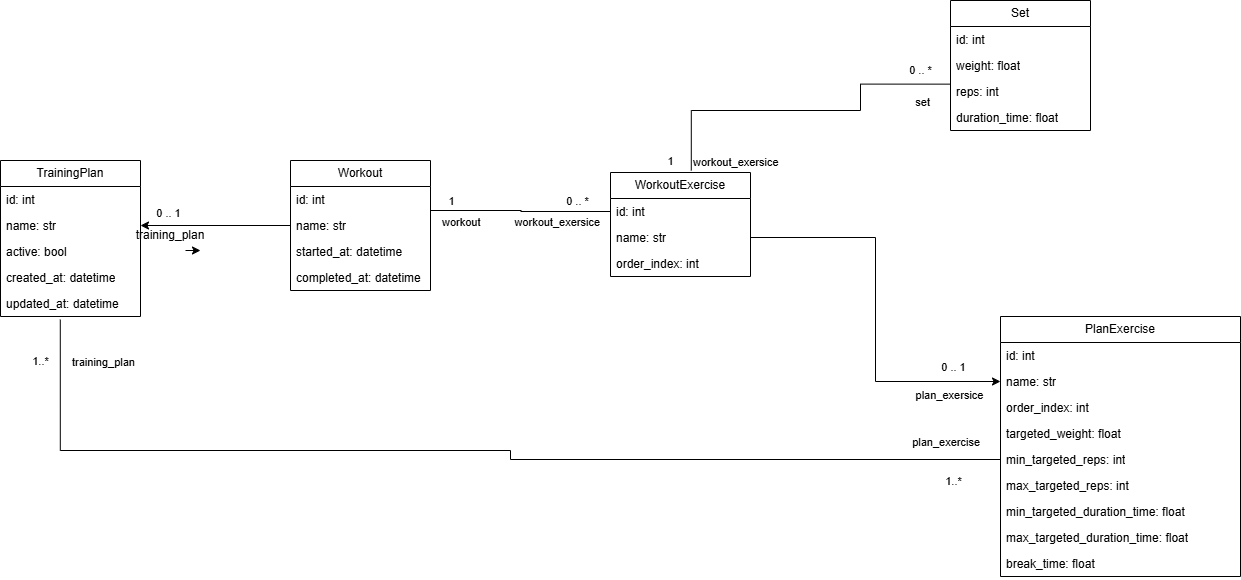

The diagram above was exported from draw.io. Its source (the exported page's mxGraphModel, read from the mxfile embedded in the PNG):
<mxGraphModel dx="1452" dy="708" grid="1" gridSize="10" guides="1" tooltips="1" connect="1" arrows="1" fold="1" page="1" pageScale="1" pageWidth="827" pageHeight="1169" math="0" shadow="0">
  <root>
    <mxCell id="0" />
    <mxCell id="1" parent="0" />
    <mxCell id="71UQ4k-R6XhFxSxr-yF1-1" parent="1" style="swimlane;fontStyle=0;childLayout=stackLayout;horizontal=1;startSize=26;fillColor=none;horizontalStack=0;resizeParent=1;resizeParentMax=0;resizeLast=0;collapsible=1;marginBottom=0;whiteSpace=wrap;html=1;" value="TrainingPlan" vertex="1">
      <mxGeometry height="156" width="140" x="40" y="260" as="geometry">
        <mxRectangle height="30" width="110" x="130" y="130" as="alternateBounds" />
      </mxGeometry>
    </mxCell>
    <mxCell id="71UQ4k-R6XhFxSxr-yF1-2" parent="71UQ4k-R6XhFxSxr-yF1-1" style="text;strokeColor=none;fillColor=none;align=left;verticalAlign=top;spacingLeft=4;spacingRight=4;overflow=hidden;rotatable=0;points=[[0,0.5],[1,0.5]];portConstraint=eastwest;whiteSpace=wrap;html=1;" value="id: int&lt;div&gt;&lt;br&gt;&lt;/div&gt;" vertex="1">
      <mxGeometry height="26" width="140" y="26" as="geometry" />
    </mxCell>
    <mxCell id="71UQ4k-R6XhFxSxr-yF1-3" parent="71UQ4k-R6XhFxSxr-yF1-1" style="text;strokeColor=none;fillColor=none;align=left;verticalAlign=top;spacingLeft=4;spacingRight=4;overflow=hidden;rotatable=0;points=[[0,0.5],[1,0.5]];portConstraint=eastwest;whiteSpace=wrap;html=1;" value="name: str&lt;div&gt;&lt;br&gt;&lt;/div&gt;" vertex="1">
      <mxGeometry height="26" width="140" y="52" as="geometry" />
    </mxCell>
    <mxCell id="71UQ4k-R6XhFxSxr-yF1-4" parent="71UQ4k-R6XhFxSxr-yF1-1" style="text;strokeColor=none;fillColor=none;align=left;verticalAlign=top;spacingLeft=4;spacingRight=4;overflow=hidden;rotatable=0;points=[[0,0.5],[1,0.5]];portConstraint=eastwest;whiteSpace=wrap;html=1;" value="active: bool&lt;div&gt;&lt;br&gt;&lt;/div&gt;&lt;div&gt;&lt;br&gt;&lt;/div&gt;" vertex="1">
      <mxGeometry height="26" width="140" y="78" as="geometry" />
    </mxCell>
    <mxCell id="71UQ4k-R6XhFxSxr-yF1-5" parent="71UQ4k-R6XhFxSxr-yF1-1" style="text;strokeColor=none;fillColor=none;align=left;verticalAlign=top;spacingLeft=4;spacingRight=4;overflow=hidden;rotatable=0;points=[[0,0.5],[1,0.5]];portConstraint=eastwest;whiteSpace=wrap;html=1;" value="&lt;div&gt;created_at: datetime&lt;/div&gt;" vertex="1">
      <mxGeometry height="26" width="140" y="104" as="geometry" />
    </mxCell>
    <mxCell id="71UQ4k-R6XhFxSxr-yF1-6" parent="71UQ4k-R6XhFxSxr-yF1-1" style="text;strokeColor=none;fillColor=none;align=left;verticalAlign=top;spacingLeft=4;spacingRight=4;overflow=hidden;rotatable=0;points=[[0,0.5],[1,0.5]];portConstraint=eastwest;whiteSpace=wrap;html=1;" value="&lt;div&gt;updated_at: datetime&lt;/div&gt;" vertex="1">
      <mxGeometry height="26" width="140" y="130" as="geometry" />
    </mxCell>
    <mxCell id="71UQ4k-R6XhFxSxr-yF1-7" parent="1" style="swimlane;fontStyle=0;childLayout=stackLayout;horizontal=1;startSize=26;fillColor=none;horizontalStack=0;resizeParent=1;resizeParentMax=0;resizeLast=0;collapsible=1;marginBottom=0;whiteSpace=wrap;html=1;" value="Workout" vertex="1">
      <mxGeometry height="130" width="140" x="330" y="260" as="geometry" />
    </mxCell>
    <mxCell id="71UQ4k-R6XhFxSxr-yF1-8" parent="71UQ4k-R6XhFxSxr-yF1-7" style="text;strokeColor=none;fillColor=none;align=left;verticalAlign=top;spacingLeft=4;spacingRight=4;overflow=hidden;rotatable=0;points=[[0,0.5],[1,0.5]];portConstraint=eastwest;whiteSpace=wrap;html=1;" value="id: int" vertex="1">
      <mxGeometry height="26" width="140" y="26" as="geometry" />
    </mxCell>
    <mxCell id="71UQ4k-R6XhFxSxr-yF1-9" parent="71UQ4k-R6XhFxSxr-yF1-7" style="text;strokeColor=none;fillColor=none;align=left;verticalAlign=top;spacingLeft=4;spacingRight=4;overflow=hidden;rotatable=0;points=[[0,0.5],[1,0.5]];portConstraint=eastwest;whiteSpace=wrap;html=1;" value="name: str" vertex="1">
      <mxGeometry height="26" width="140" y="52" as="geometry" />
    </mxCell>
    <mxCell id="71UQ4k-R6XhFxSxr-yF1-10" parent="71UQ4k-R6XhFxSxr-yF1-7" style="text;strokeColor=none;fillColor=none;align=left;verticalAlign=top;spacingLeft=4;spacingRight=4;overflow=hidden;rotatable=0;points=[[0,0.5],[1,0.5]];portConstraint=eastwest;whiteSpace=wrap;html=1;" value="started_at: datetime" vertex="1">
      <mxGeometry height="26" width="140" y="78" as="geometry" />
    </mxCell>
    <mxCell id="71UQ4k-R6XhFxSxr-yF1-11" parent="71UQ4k-R6XhFxSxr-yF1-7" style="text;strokeColor=none;fillColor=none;align=left;verticalAlign=top;spacingLeft=4;spacingRight=4;overflow=hidden;rotatable=0;points=[[0,0.5],[1,0.5]];portConstraint=eastwest;whiteSpace=wrap;html=1;" value="&lt;span style=&quot;background-color: transparent; color: light-dark(rgb(0, 0, 0), rgb(255, 255, 255));&quot;&gt;completed_at: datetime&lt;/span&gt;" vertex="1">
      <mxGeometry height="26" width="140" y="104" as="geometry" />
    </mxCell>
    <mxCell id="71UQ4k-R6XhFxSxr-yF1-14" edge="1" parent="1" source="71UQ4k-R6XhFxSxr-yF1-9" style="edgeStyle=orthogonalEdgeStyle;rounded=0;orthogonalLoop=1;jettySize=auto;html=1;entryX=1;entryY=0.5;entryDx=0;entryDy=0;" target="71UQ4k-R6XhFxSxr-yF1-3">
      <mxGeometry relative="1" as="geometry">
        <mxPoint x="220" y="325" as="targetPoint" />
      </mxGeometry>
    </mxCell>
    <mxCell id="71UQ4k-R6XhFxSxr-yF1-15" connectable="0" parent="71UQ4k-R6XhFxSxr-yF1-14" style="edgeLabel;html=1;align=center;verticalAlign=middle;resizable=0;points=[];" value="0 .. 1" vertex="1">
      <mxGeometry relative="1" x="0.6352" y="-2" as="geometry">
        <mxPoint y="-11" as="offset" />
      </mxGeometry>
    </mxCell>
    <mxCell id="71UQ4k-R6XhFxSxr-yF1-16" parent="1" style="text;html=1;whiteSpace=wrap;strokeColor=none;fillColor=none;align=center;verticalAlign=middle;rounded=0;" value="training_plan" vertex="1">
      <mxGeometry height="30" width="60" x="180" y="320" as="geometry" />
    </mxCell>
    <mxCell id="71UQ4k-R6XhFxSxr-yF1-17" parent="1" style="swimlane;fontStyle=0;childLayout=stackLayout;horizontal=1;startSize=26;fillColor=none;horizontalStack=0;resizeParent=1;resizeParentMax=0;resizeLast=0;collapsible=1;marginBottom=0;whiteSpace=wrap;html=1;" value="WorkoutExercise" vertex="1">
      <mxGeometry height="104" width="140" x="650" y="272" as="geometry" />
    </mxCell>
    <mxCell id="71UQ4k-R6XhFxSxr-yF1-19" parent="71UQ4k-R6XhFxSxr-yF1-17" style="text;strokeColor=none;fillColor=none;align=left;verticalAlign=top;spacingLeft=4;spacingRight=4;overflow=hidden;rotatable=0;points=[[0,0.5],[1,0.5]];portConstraint=eastwest;whiteSpace=wrap;html=1;" value="id: int" vertex="1">
      <mxGeometry height="26" width="140" y="26" as="geometry" />
    </mxCell>
    <mxCell id="71UQ4k-R6XhFxSxr-yF1-34" parent="71UQ4k-R6XhFxSxr-yF1-17" style="text;strokeColor=none;fillColor=none;align=left;verticalAlign=top;spacingLeft=4;spacingRight=4;overflow=hidden;rotatable=0;points=[[0,0.5],[1,0.5]];portConstraint=eastwest;whiteSpace=wrap;html=1;" value="name: str" vertex="1">
      <mxGeometry height="26" width="140" y="52" as="geometry" />
    </mxCell>
    <mxCell id="71UQ4k-R6XhFxSxr-yF1-35" parent="71UQ4k-R6XhFxSxr-yF1-17" style="text;strokeColor=none;fillColor=none;align=left;verticalAlign=top;spacingLeft=4;spacingRight=4;overflow=hidden;rotatable=0;points=[[0,0.5],[1,0.5]];portConstraint=eastwest;whiteSpace=wrap;html=1;" value="order_index: int" vertex="1">
      <mxGeometry height="26" width="140" y="78" as="geometry" />
    </mxCell>
    <mxCell id="71UQ4k-R6XhFxSxr-yF1-24" parent="1" style="swimlane;fontStyle=0;childLayout=stackLayout;horizontal=1;startSize=26;fillColor=none;horizontalStack=0;resizeParent=1;resizeParentMax=0;resizeLast=0;collapsible=1;marginBottom=0;whiteSpace=wrap;html=1;" value="PlanExercise" vertex="1">
      <mxGeometry height="260" width="240" x="1040" y="416" as="geometry" />
    </mxCell>
    <mxCell id="71UQ4k-R6XhFxSxr-yF1-25" parent="71UQ4k-R6XhFxSxr-yF1-24" style="text;strokeColor=none;fillColor=none;align=left;verticalAlign=top;spacingLeft=4;spacingRight=4;overflow=hidden;rotatable=0;points=[[0,0.5],[1,0.5]];portConstraint=eastwest;whiteSpace=wrap;html=1;" value="id: int" vertex="1">
      <mxGeometry height="26" width="240" y="26" as="geometry" />
    </mxCell>
    <mxCell id="71UQ4k-R6XhFxSxr-yF1-26" parent="71UQ4k-R6XhFxSxr-yF1-24" style="text;strokeColor=none;fillColor=none;align=left;verticalAlign=top;spacingLeft=4;spacingRight=4;overflow=hidden;rotatable=0;points=[[0,0.5],[1,0.5]];portConstraint=eastwest;whiteSpace=wrap;html=1;" value="name: str" vertex="1">
      <mxGeometry height="26" width="240" y="52" as="geometry" />
    </mxCell>
    <mxCell id="71UQ4k-R6XhFxSxr-yF1-27" parent="71UQ4k-R6XhFxSxr-yF1-24" style="text;strokeColor=none;fillColor=none;align=left;verticalAlign=top;spacingLeft=4;spacingRight=4;overflow=hidden;rotatable=0;points=[[0,0.5],[1,0.5]];portConstraint=eastwest;whiteSpace=wrap;html=1;" value="order_index: int" vertex="1">
      <mxGeometry height="26" width="240" y="78" as="geometry" />
    </mxCell>
    <mxCell id="71UQ4k-R6XhFxSxr-yF1-52" parent="71UQ4k-R6XhFxSxr-yF1-24" style="text;strokeColor=none;fillColor=none;align=left;verticalAlign=top;spacingLeft=4;spacingRight=4;overflow=hidden;rotatable=0;points=[[0,0.5],[1,0.5]];portConstraint=eastwest;whiteSpace=wrap;html=1;" value="targeted_weight: float" vertex="1">
      <mxGeometry height="26" width="240" y="104" as="geometry" />
    </mxCell>
    <mxCell id="71UQ4k-R6XhFxSxr-yF1-53" parent="71UQ4k-R6XhFxSxr-yF1-24" style="text;strokeColor=none;fillColor=none;align=left;verticalAlign=top;spacingLeft=4;spacingRight=4;overflow=hidden;rotatable=0;points=[[0,0.5],[1,0.5]];portConstraint=eastwest;whiteSpace=wrap;html=1;" value="min_targeted_reps: int" vertex="1">
      <mxGeometry height="26" width="240" y="130" as="geometry" />
    </mxCell>
    <mxCell id="71UQ4k-R6XhFxSxr-yF1-54" parent="71UQ4k-R6XhFxSxr-yF1-24" style="text;strokeColor=none;fillColor=none;align=left;verticalAlign=top;spacingLeft=4;spacingRight=4;overflow=hidden;rotatable=0;points=[[0,0.5],[1,0.5]];portConstraint=eastwest;whiteSpace=wrap;html=1;" value="max_targeted_reps: int" vertex="1">
      <mxGeometry height="26" width="240" y="156" as="geometry" />
    </mxCell>
    <mxCell id="71UQ4k-R6XhFxSxr-yF1-55" parent="71UQ4k-R6XhFxSxr-yF1-24" style="text;strokeColor=none;fillColor=none;align=left;verticalAlign=top;spacingLeft=4;spacingRight=4;overflow=hidden;rotatable=0;points=[[0,0.5],[1,0.5]];portConstraint=eastwest;whiteSpace=wrap;html=1;" value="min_targeted_duration_time: float" vertex="1">
      <mxGeometry height="26" width="240" y="182" as="geometry" />
    </mxCell>
    <mxCell id="71UQ4k-R6XhFxSxr-yF1-56" parent="71UQ4k-R6XhFxSxr-yF1-24" style="text;strokeColor=none;fillColor=none;align=left;verticalAlign=top;spacingLeft=4;spacingRight=4;overflow=hidden;rotatable=0;points=[[0,0.5],[1,0.5]];portConstraint=eastwest;whiteSpace=wrap;html=1;" value="max_targeted_duration_time: float" vertex="1">
      <mxGeometry height="26" width="240" y="208" as="geometry" />
    </mxCell>
    <mxCell id="s2cfQRbxFwICmEywvZBi-2" parent="71UQ4k-R6XhFxSxr-yF1-24" style="text;strokeColor=none;fillColor=none;align=left;verticalAlign=top;spacingLeft=4;spacingRight=4;overflow=hidden;rotatable=0;points=[[0,0.5],[1,0.5]];portConstraint=eastwest;whiteSpace=wrap;html=1;" value="break_time: float" vertex="1">
      <mxGeometry height="26" width="240" y="234" as="geometry" />
    </mxCell>
    <mxCell id="71UQ4k-R6XhFxSxr-yF1-29" edge="1" parent="1" style="endArrow=none;html=1;edgeStyle=orthogonalEdgeStyle;rounded=0;entryX=0;entryY=0.5;entryDx=0;entryDy=0;" target="71UQ4k-R6XhFxSxr-yF1-19" value="">
      <mxGeometry relative="1" as="geometry">
        <mxPoint x="470" y="310" as="sourcePoint" />
        <mxPoint x="630" y="310" as="targetPoint" />
      </mxGeometry>
    </mxCell>
    <mxCell id="71UQ4k-R6XhFxSxr-yF1-30" connectable="0" parent="71UQ4k-R6XhFxSxr-yF1-29" style="edgeLabel;resizable=0;html=1;align=left;verticalAlign=bottom;" value="workout" vertex="1">
      <mxGeometry relative="1" x="-1" as="geometry">
        <mxPoint x="10" y="20" as="offset" />
      </mxGeometry>
    </mxCell>
    <mxCell id="71UQ4k-R6XhFxSxr-yF1-31" connectable="0" parent="71UQ4k-R6XhFxSxr-yF1-29" style="edgeLabel;resizable=0;html=1;align=right;verticalAlign=bottom;" value="workout_exersice" vertex="1">
      <mxGeometry relative="1" x="1" as="geometry">
        <mxPoint x="-10" y="19" as="offset" />
      </mxGeometry>
    </mxCell>
    <mxCell id="71UQ4k-R6XhFxSxr-yF1-32" connectable="0" parent="71UQ4k-R6XhFxSxr-yF1-29" style="edgeLabel;html=1;align=center;verticalAlign=middle;resizable=0;points=[];" value="1" vertex="1">
      <mxGeometry relative="1" x="-0.6434" y="2" as="geometry">
        <mxPoint x="-12" y="-8" as="offset" />
      </mxGeometry>
    </mxCell>
    <mxCell id="71UQ4k-R6XhFxSxr-yF1-33" connectable="0" parent="71UQ4k-R6XhFxSxr-yF1-29" style="edgeLabel;html=1;align=center;verticalAlign=middle;resizable=0;points=[];" value="0 .. *" vertex="1">
      <mxGeometry relative="1" x="0.6273" y="2" as="geometry">
        <mxPoint y="-9" as="offset" />
      </mxGeometry>
    </mxCell>
    <mxCell id="71UQ4k-R6XhFxSxr-yF1-37" edge="1" parent="1" source="71UQ4k-R6XhFxSxr-yF1-34" style="edgeStyle=orthogonalEdgeStyle;rounded=0;orthogonalLoop=1;jettySize=auto;html=1;entryX=0;entryY=0.5;entryDx=0;entryDy=0;" target="71UQ4k-R6XhFxSxr-yF1-26">
      <mxGeometry relative="1" as="geometry" />
    </mxCell>
    <mxCell id="71UQ4k-R6XhFxSxr-yF1-38" connectable="0" parent="71UQ4k-R6XhFxSxr-yF1-37" style="edgeLabel;html=1;align=center;verticalAlign=middle;resizable=0;points=[];" value="plan_exersice" vertex="1">
      <mxGeometry relative="1" x="0.738" y="-2" as="geometry">
        <mxPoint y="11" as="offset" />
      </mxGeometry>
    </mxCell>
    <mxCell id="71UQ4k-R6XhFxSxr-yF1-39" connectable="0" parent="71UQ4k-R6XhFxSxr-yF1-37" style="edgeLabel;html=1;align=center;verticalAlign=middle;resizable=0;points=[];" value="0 .. 1" vertex="1">
      <mxGeometry relative="1" x="0.7588" as="geometry">
        <mxPoint y="-15" as="offset" />
      </mxGeometry>
    </mxCell>
    <mxCell id="71UQ4k-R6XhFxSxr-yF1-41" parent="1" style="swimlane;fontStyle=0;childLayout=stackLayout;horizontal=1;startSize=26;fillColor=none;horizontalStack=0;resizeParent=1;resizeParentMax=0;resizeLast=0;collapsible=1;marginBottom=0;whiteSpace=wrap;html=1;" value="Set" vertex="1">
      <mxGeometry height="130" width="140" x="990" y="100" as="geometry" />
    </mxCell>
    <mxCell id="71UQ4k-R6XhFxSxr-yF1-42" parent="71UQ4k-R6XhFxSxr-yF1-41" style="text;strokeColor=none;fillColor=none;align=left;verticalAlign=top;spacingLeft=4;spacingRight=4;overflow=hidden;rotatable=0;points=[[0,0.5],[1,0.5]];portConstraint=eastwest;whiteSpace=wrap;html=1;" value="id: int" vertex="1">
      <mxGeometry height="26" width="140" y="26" as="geometry" />
    </mxCell>
    <mxCell id="71UQ4k-R6XhFxSxr-yF1-43" parent="71UQ4k-R6XhFxSxr-yF1-41" style="text;strokeColor=none;fillColor=none;align=left;verticalAlign=top;spacingLeft=4;spacingRight=4;overflow=hidden;rotatable=0;points=[[0,0.5],[1,0.5]];portConstraint=eastwest;whiteSpace=wrap;html=1;" value="weight: float" vertex="1">
      <mxGeometry height="26" width="140" y="52" as="geometry" />
    </mxCell>
    <mxCell id="71UQ4k-R6XhFxSxr-yF1-44" parent="71UQ4k-R6XhFxSxr-yF1-41" style="text;strokeColor=none;fillColor=none;align=left;verticalAlign=top;spacingLeft=4;spacingRight=4;overflow=hidden;rotatable=0;points=[[0,0.5],[1,0.5]];portConstraint=eastwest;whiteSpace=wrap;html=1;" value="reps: int" vertex="1">
      <mxGeometry height="26" width="140" y="78" as="geometry" />
    </mxCell>
    <mxCell id="71UQ4k-R6XhFxSxr-yF1-45" parent="71UQ4k-R6XhFxSxr-yF1-41" style="text;strokeColor=none;fillColor=none;align=left;verticalAlign=top;spacingLeft=4;spacingRight=4;overflow=hidden;rotatable=0;points=[[0,0.5],[1,0.5]];portConstraint=eastwest;whiteSpace=wrap;html=1;" value="duration_time: float" vertex="1">
      <mxGeometry height="26" width="140" y="104" as="geometry" />
    </mxCell>
    <mxCell id="71UQ4k-R6XhFxSxr-yF1-47" edge="1" parent="1" source="71UQ4k-R6XhFxSxr-yF1-17" style="endArrow=none;html=1;edgeStyle=orthogonalEdgeStyle;rounded=0;entryX=-0.001;entryY=0.217;entryDx=0;entryDy=0;entryPerimeter=0;exitX=0.577;exitY=-0.019;exitDx=0;exitDy=0;exitPerimeter=0;" target="71UQ4k-R6XhFxSxr-yF1-44" value="">
      <mxGeometry relative="1" as="geometry">
        <Array as="points">
          <mxPoint x="731" y="210" />
          <mxPoint x="900" y="210" />
          <mxPoint x="900" y="184" />
        </Array>
        <mxPoint x="730" y="220" as="sourcePoint" />
        <mxPoint x="890" y="220" as="targetPoint" />
      </mxGeometry>
    </mxCell>
    <mxCell id="71UQ4k-R6XhFxSxr-yF1-48" connectable="0" parent="71UQ4k-R6XhFxSxr-yF1-47" style="edgeLabel;resizable=0;html=1;align=left;verticalAlign=bottom;" value="workout_exersice" vertex="1">
      <mxGeometry relative="1" x="-1" as="geometry" />
    </mxCell>
    <mxCell id="71UQ4k-R6XhFxSxr-yF1-49" connectable="0" parent="71UQ4k-R6XhFxSxr-yF1-47" style="edgeLabel;resizable=0;html=1;align=right;verticalAlign=bottom;" value="set" vertex="1">
      <mxGeometry relative="1" x="1" as="geometry">
        <mxPoint x="-19" y="26" as="offset" />
      </mxGeometry>
    </mxCell>
    <mxCell id="71UQ4k-R6XhFxSxr-yF1-50" connectable="0" parent="71UQ4k-R6XhFxSxr-yF1-47" style="edgeLabel;html=1;align=center;verticalAlign=middle;resizable=0;points=[];" value="1" vertex="1">
      <mxGeometry relative="1" x="-0.8794" as="geometry">
        <mxPoint x="-21" y="11" as="offset" />
      </mxGeometry>
    </mxCell>
    <mxCell id="71UQ4k-R6XhFxSxr-yF1-51" connectable="0" parent="71UQ4k-R6XhFxSxr-yF1-47" style="edgeLabel;html=1;align=center;verticalAlign=middle;resizable=0;points=[];" value="0 .. *" vertex="1">
      <mxGeometry relative="1" x="0.8229" as="geometry">
        <mxPoint y="-14" as="offset" />
      </mxGeometry>
    </mxCell>
    <mxCell id="71UQ4k-R6XhFxSxr-yF1-58" edge="1" parent="1" source="71UQ4k-R6XhFxSxr-yF1-6" style="endArrow=none;html=1;edgeStyle=orthogonalEdgeStyle;rounded=0;exitX=0.427;exitY=1.119;exitDx=0;exitDy=0;exitPerimeter=0;entryX=0;entryY=0.5;entryDx=0;entryDy=0;" target="71UQ4k-R6XhFxSxr-yF1-53" value="">
      <mxGeometry relative="1" as="geometry">
        <Array as="points">
          <mxPoint x="100" y="550" />
          <mxPoint x="550" y="550" />
          <mxPoint x="550" y="559" />
        </Array>
        <mxPoint x="220" y="540" as="sourcePoint" />
        <mxPoint x="380" y="540" as="targetPoint" />
      </mxGeometry>
    </mxCell>
    <mxCell id="71UQ4k-R6XhFxSxr-yF1-59" connectable="0" parent="71UQ4k-R6XhFxSxr-yF1-58" style="edgeLabel;resizable=0;html=1;align=left;verticalAlign=bottom;" value="training_plan" vertex="1">
      <mxGeometry relative="1" x="-1" as="geometry">
        <mxPoint x="10" y="51" as="offset" />
      </mxGeometry>
    </mxCell>
    <mxCell id="71UQ4k-R6XhFxSxr-yF1-60" connectable="0" parent="71UQ4k-R6XhFxSxr-yF1-58" style="edgeLabel;resizable=0;html=1;align=right;verticalAlign=bottom;" value="plan_exercise" vertex="1">
      <mxGeometry relative="1" x="1" as="geometry">
        <mxPoint x="-20" y="-9" as="offset" />
      </mxGeometry>
    </mxCell>
    <mxCell id="s2cfQRbxFwICmEywvZBi-3" connectable="0" parent="71UQ4k-R6XhFxSxr-yF1-58" style="edgeLabel;html=1;align=center;verticalAlign=middle;resizable=0;points=[];" value="1..*" vertex="1">
      <mxGeometry relative="1" x="-0.9072" y="-3" as="geometry">
        <mxPoint x="-17" y="-9" as="offset" />
      </mxGeometry>
    </mxCell>
    <mxCell id="s2cfQRbxFwICmEywvZBi-4" connectable="0" parent="71UQ4k-R6XhFxSxr-yF1-58" style="edgeLabel;html=1;align=center;verticalAlign=middle;resizable=0;points=[];" value="1..*" vertex="1">
      <mxGeometry relative="1" x="0.9126" y="-2" as="geometry">
        <mxPoint y="19" as="offset" />
      </mxGeometry>
    </mxCell>
    <mxCell id="71UQ4k-R6XhFxSxr-yF1-61" edge="1" parent="1" source="71UQ4k-R6XhFxSxr-yF1-16" style="edgeStyle=orthogonalEdgeStyle;rounded=0;orthogonalLoop=1;jettySize=auto;html=1;exitX=0.75;exitY=1;exitDx=0;exitDy=0;entryX=1;entryY=1;entryDx=0;entryDy=0;" target="71UQ4k-R6XhFxSxr-yF1-16">
      <mxGeometry relative="1" as="geometry" />
    </mxCell>
  </root>
</mxGraphModel>